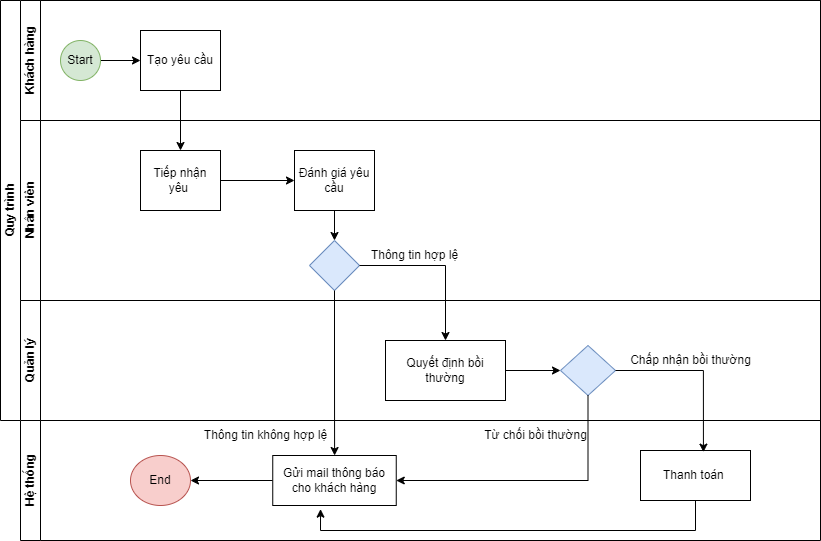

The diagram above was exported from draw.io. Its source (the exported page's mxGraphModel, read from the mxfile embedded in the PNG):
<mxGraphModel dx="794" dy="412" grid="1" gridSize="10" guides="1" tooltips="1" connect="1" arrows="1" fold="1" page="1" pageScale="1" pageWidth="827" pageHeight="1169" math="0" shadow="0">
  <root>
    <mxCell id="0" />
    <mxCell id="1" parent="0" />
    <mxCell id="dNxyNK7c78bLwvsdeMH5-19" value="Quy trình" style="swimlane;html=1;childLayout=stackLayout;resizeParent=1;resizeParentMax=0;horizontal=0;startSize=20;horizontalStack=0;" parent="1" vertex="1">
      <mxGeometry x="120" y="120" width="820" height="420" as="geometry" />
    </mxCell>
    <mxCell id="dNxyNK7c78bLwvsdeMH5-20" value="Khách hàng" style="swimlane;html=1;startSize=20;horizontal=0;" parent="dNxyNK7c78bLwvsdeMH5-19" vertex="1">
      <mxGeometry x="20" width="800" height="120" as="geometry" />
    </mxCell>
    <mxCell id="dNxyNK7c78bLwvsdeMH5-25" value="" style="edgeStyle=orthogonalEdgeStyle;rounded=0;orthogonalLoop=1;jettySize=auto;html=1;" parent="dNxyNK7c78bLwvsdeMH5-20" source="dNxyNK7c78bLwvsdeMH5-23" target="dNxyNK7c78bLwvsdeMH5-24" edge="1">
      <mxGeometry relative="1" as="geometry" />
    </mxCell>
    <mxCell id="dNxyNK7c78bLwvsdeMH5-23" value="Start" style="ellipse;whiteSpace=wrap;html=1;fillColor=#d5e8d4;strokeColor=#82b366;" parent="dNxyNK7c78bLwvsdeMH5-20" vertex="1">
      <mxGeometry x="40" y="40" width="40" height="40" as="geometry" />
    </mxCell>
    <mxCell id="dNxyNK7c78bLwvsdeMH5-24" value="Tạo yêu cầu" style="rounded=0;whiteSpace=wrap;html=1;fontFamily=Helvetica;fontSize=12;fontColor=#000000;align=center;" parent="dNxyNK7c78bLwvsdeMH5-20" vertex="1">
      <mxGeometry x="120" y="30" width="80" height="60" as="geometry" />
    </mxCell>
    <mxCell id="dNxyNK7c78bLwvsdeMH5-21" value="Nhân viên" style="swimlane;html=1;startSize=20;horizontal=0;" parent="dNxyNK7c78bLwvsdeMH5-19" vertex="1">
      <mxGeometry x="20" y="120" width="800" height="180" as="geometry" />
    </mxCell>
    <mxCell id="tWUV-RY3Qg6v9seWAmWt-3" style="edgeStyle=orthogonalEdgeStyle;rounded=0;orthogonalLoop=1;jettySize=auto;html=1;entryX=0;entryY=0.5;entryDx=0;entryDy=0;" edge="1" parent="dNxyNK7c78bLwvsdeMH5-21" source="dNxyNK7c78bLwvsdeMH5-26" target="tWUV-RY3Qg6v9seWAmWt-2">
      <mxGeometry relative="1" as="geometry" />
    </mxCell>
    <mxCell id="dNxyNK7c78bLwvsdeMH5-26" value="Tiếp nhận yêu&amp;nbsp;" style="rounded=0;whiteSpace=wrap;html=1;fontFamily=Helvetica;fontSize=12;fontColor=#000000;align=center;" parent="dNxyNK7c78bLwvsdeMH5-21" vertex="1">
      <mxGeometry x="120" y="30" width="80" height="60" as="geometry" />
    </mxCell>
    <mxCell id="tWUV-RY3Qg6v9seWAmWt-22" value="" style="edgeStyle=orthogonalEdgeStyle;rounded=0;orthogonalLoop=1;jettySize=auto;html=1;" edge="1" parent="dNxyNK7c78bLwvsdeMH5-21" source="tWUV-RY3Qg6v9seWAmWt-2" target="tWUV-RY3Qg6v9seWAmWt-4">
      <mxGeometry relative="1" as="geometry" />
    </mxCell>
    <mxCell id="tWUV-RY3Qg6v9seWAmWt-2" value="Đánh giá yêu cầu" style="rounded=0;whiteSpace=wrap;html=1;fontFamily=Helvetica;fontSize=12;fontColor=#000000;align=center;" vertex="1" parent="dNxyNK7c78bLwvsdeMH5-21">
      <mxGeometry x="274" y="30" width="80" height="60" as="geometry" />
    </mxCell>
    <mxCell id="tWUV-RY3Qg6v9seWAmWt-4" value="" style="rhombus;whiteSpace=wrap;html=1;fillColor=#dae8fc;strokeColor=#6c8ebf;" vertex="1" parent="dNxyNK7c78bLwvsdeMH5-21">
      <mxGeometry x="289" y="120" width="50" height="50" as="geometry" />
    </mxCell>
    <mxCell id="tWUV-RY3Qg6v9seWAmWt-14" value="Thông tin hợp lệ" style="text;html=1;align=center;verticalAlign=middle;resizable=0;points=[];autosize=1;strokeColor=none;fillColor=none;" vertex="1" parent="dNxyNK7c78bLwvsdeMH5-21">
      <mxGeometry x="339" y="120" width="110" height="30" as="geometry" />
    </mxCell>
    <mxCell id="dNxyNK7c78bLwvsdeMH5-22" value="Quản lý" style="swimlane;html=1;startSize=20;horizontal=0;" parent="dNxyNK7c78bLwvsdeMH5-19" vertex="1">
      <mxGeometry x="20" y="300" width="800" height="120" as="geometry" />
    </mxCell>
    <mxCell id="tWUV-RY3Qg6v9seWAmWt-21" value="" style="edgeStyle=orthogonalEdgeStyle;rounded=0;orthogonalLoop=1;jettySize=auto;html=1;" edge="1" parent="dNxyNK7c78bLwvsdeMH5-22" source="tWUV-RY3Qg6v9seWAmWt-6" target="tWUV-RY3Qg6v9seWAmWt-20">
      <mxGeometry relative="1" as="geometry" />
    </mxCell>
    <mxCell id="tWUV-RY3Qg6v9seWAmWt-6" value="Quyết định bồi thường" style="whiteSpace=wrap;html=1;" vertex="1" parent="dNxyNK7c78bLwvsdeMH5-22">
      <mxGeometry x="365" y="40" width="120" height="60" as="geometry" />
    </mxCell>
    <mxCell id="tWUV-RY3Qg6v9seWAmWt-20" value="" style="rhombus;whiteSpace=wrap;html=1;fillColor=#dae8fc;strokeColor=#6c8ebf;" vertex="1" parent="dNxyNK7c78bLwvsdeMH5-22">
      <mxGeometry x="540" y="45" width="55" height="50" as="geometry" />
    </mxCell>
    <mxCell id="tWUV-RY3Qg6v9seWAmWt-37" value="Chấp nhận bồi thường" style="text;html=1;align=center;verticalAlign=middle;resizable=0;points=[];autosize=1;strokeColor=none;fillColor=none;" vertex="1" parent="dNxyNK7c78bLwvsdeMH5-22">
      <mxGeometry x="600" y="45" width="140" height="30" as="geometry" />
    </mxCell>
    <mxCell id="tWUV-RY3Qg6v9seWAmWt-1" style="edgeStyle=orthogonalEdgeStyle;rounded=0;orthogonalLoop=1;jettySize=auto;html=1;entryX=0.5;entryY=0;entryDx=0;entryDy=0;" edge="1" parent="dNxyNK7c78bLwvsdeMH5-19" source="dNxyNK7c78bLwvsdeMH5-24" target="dNxyNK7c78bLwvsdeMH5-26">
      <mxGeometry relative="1" as="geometry" />
    </mxCell>
    <mxCell id="tWUV-RY3Qg6v9seWAmWt-7" value="" style="edgeStyle=orthogonalEdgeStyle;rounded=0;orthogonalLoop=1;jettySize=auto;html=1;" edge="1" parent="dNxyNK7c78bLwvsdeMH5-19" source="tWUV-RY3Qg6v9seWAmWt-4" target="tWUV-RY3Qg6v9seWAmWt-6">
      <mxGeometry relative="1" as="geometry" />
    </mxCell>
    <mxCell id="tWUV-RY3Qg6v9seWAmWt-18" value="Hệ thống" style="swimlane;html=1;startSize=20;horizontal=0;" vertex="1" parent="1">
      <mxGeometry x="140" y="540" width="800" height="120" as="geometry" />
    </mxCell>
    <mxCell id="tWUV-RY3Qg6v9seWAmWt-26" style="edgeStyle=orthogonalEdgeStyle;rounded=0;orthogonalLoop=1;jettySize=auto;html=1;" edge="1" parent="tWUV-RY3Qg6v9seWAmWt-18" source="tWUV-RY3Qg6v9seWAmWt-10" target="tWUV-RY3Qg6v9seWAmWt-25">
      <mxGeometry relative="1" as="geometry" />
    </mxCell>
    <mxCell id="tWUV-RY3Qg6v9seWAmWt-10" value="Gửi mail thông báo cho khách hàng" style="whiteSpace=wrap;html=1;" vertex="1" parent="tWUV-RY3Qg6v9seWAmWt-18">
      <mxGeometry x="252.25" y="35" width="123.5" height="50" as="geometry" />
    </mxCell>
    <mxCell id="tWUV-RY3Qg6v9seWAmWt-15" value="Thông tin không hợp lệ" style="text;html=1;align=center;verticalAlign=middle;resizable=0;points=[];autosize=1;strokeColor=none;fillColor=none;" vertex="1" parent="tWUV-RY3Qg6v9seWAmWt-18">
      <mxGeometry x="170" width="150" height="30" as="geometry" />
    </mxCell>
    <mxCell id="tWUV-RY3Qg6v9seWAmWt-25" value="End" style="ellipse;whiteSpace=wrap;html=1;fillColor=#f8cecc;strokeColor=#b85450;" vertex="1" parent="tWUV-RY3Qg6v9seWAmWt-18">
      <mxGeometry x="110" y="35" width="60" height="50" as="geometry" />
    </mxCell>
    <mxCell id="tWUV-RY3Qg6v9seWAmWt-28" value="Từ chối bồi thường" style="text;html=1;align=center;verticalAlign=middle;resizable=0;points=[];autosize=1;strokeColor=none;fillColor=none;" vertex="1" parent="tWUV-RY3Qg6v9seWAmWt-18">
      <mxGeometry x="450" width="130" height="30" as="geometry" />
    </mxCell>
    <mxCell id="tWUV-RY3Qg6v9seWAmWt-34" value="Thanh toán&amp;nbsp;" style="rounded=0;whiteSpace=wrap;html=1;" vertex="1" parent="tWUV-RY3Qg6v9seWAmWt-18">
      <mxGeometry x="620" y="30" width="110" height="50" as="geometry" />
    </mxCell>
    <mxCell id="tWUV-RY3Qg6v9seWAmWt-42" style="edgeStyle=orthogonalEdgeStyle;rounded=0;orthogonalLoop=1;jettySize=auto;html=1;entryX=0.387;entryY=1.073;entryDx=0;entryDy=0;entryPerimeter=0;" edge="1" parent="tWUV-RY3Qg6v9seWAmWt-18" source="tWUV-RY3Qg6v9seWAmWt-34" target="tWUV-RY3Qg6v9seWAmWt-10">
      <mxGeometry relative="1" as="geometry">
        <Array as="points">
          <mxPoint x="675" y="110" />
          <mxPoint x="300" y="110" />
        </Array>
      </mxGeometry>
    </mxCell>
    <mxCell id="tWUV-RY3Qg6v9seWAmWt-11" value="" style="edgeStyle=orthogonalEdgeStyle;rounded=0;orthogonalLoop=1;jettySize=auto;html=1;" edge="1" parent="1" source="tWUV-RY3Qg6v9seWAmWt-4" target="tWUV-RY3Qg6v9seWAmWt-10">
      <mxGeometry relative="1" as="geometry" />
    </mxCell>
    <mxCell id="tWUV-RY3Qg6v9seWAmWt-29" style="edgeStyle=orthogonalEdgeStyle;rounded=0;orthogonalLoop=1;jettySize=auto;html=1;entryX=1;entryY=0.5;entryDx=0;entryDy=0;" edge="1" parent="1" source="tWUV-RY3Qg6v9seWAmWt-20" target="tWUV-RY3Qg6v9seWAmWt-10">
      <mxGeometry relative="1" as="geometry">
        <Array as="points">
          <mxPoint x="708" y="600" />
        </Array>
      </mxGeometry>
    </mxCell>
    <mxCell id="tWUV-RY3Qg6v9seWAmWt-36" style="edgeStyle=orthogonalEdgeStyle;rounded=0;orthogonalLoop=1;jettySize=auto;html=1;entryX=0.572;entryY=0.033;entryDx=0;entryDy=0;entryPerimeter=0;" edge="1" parent="1" source="tWUV-RY3Qg6v9seWAmWt-20" target="tWUV-RY3Qg6v9seWAmWt-34">
      <mxGeometry relative="1" as="geometry" />
    </mxCell>
  </root>
</mxGraphModel>